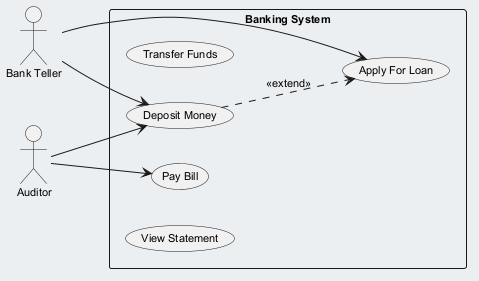

The diagram above was rendered by PlantUML. Its source (embedded in the PNG):
@startuml
skinparam backgroundColor #ECEFF1
skinparam classBackgroundColor #FFFFFF
skinparam classBorderColor #455A64
skinparam defaultFontSize 11
left to right direction
actor "Bank Teller" as BankTeller
actor "Auditor" as Auditor
rectangle "Banking System" {
  usecase "Transfer Funds" as UC_TransferFunds
  usecase "Pay Bill" as UC_PayBill
  usecase "Deposit Money" as UC_DepositMoney
  usecase "View Statement" as UC_ViewStatement
  usecase "Apply For Loan" as UC_ApplyForLoan
}
BankTeller --> UC_ApplyForLoan
BankTeller --> UC_DepositMoney
Auditor --> UC_DepositMoney
Auditor --> UC_PayBill
UC_DepositMoney ..> UC_ApplyForLoan : <<extend>>
@enduml